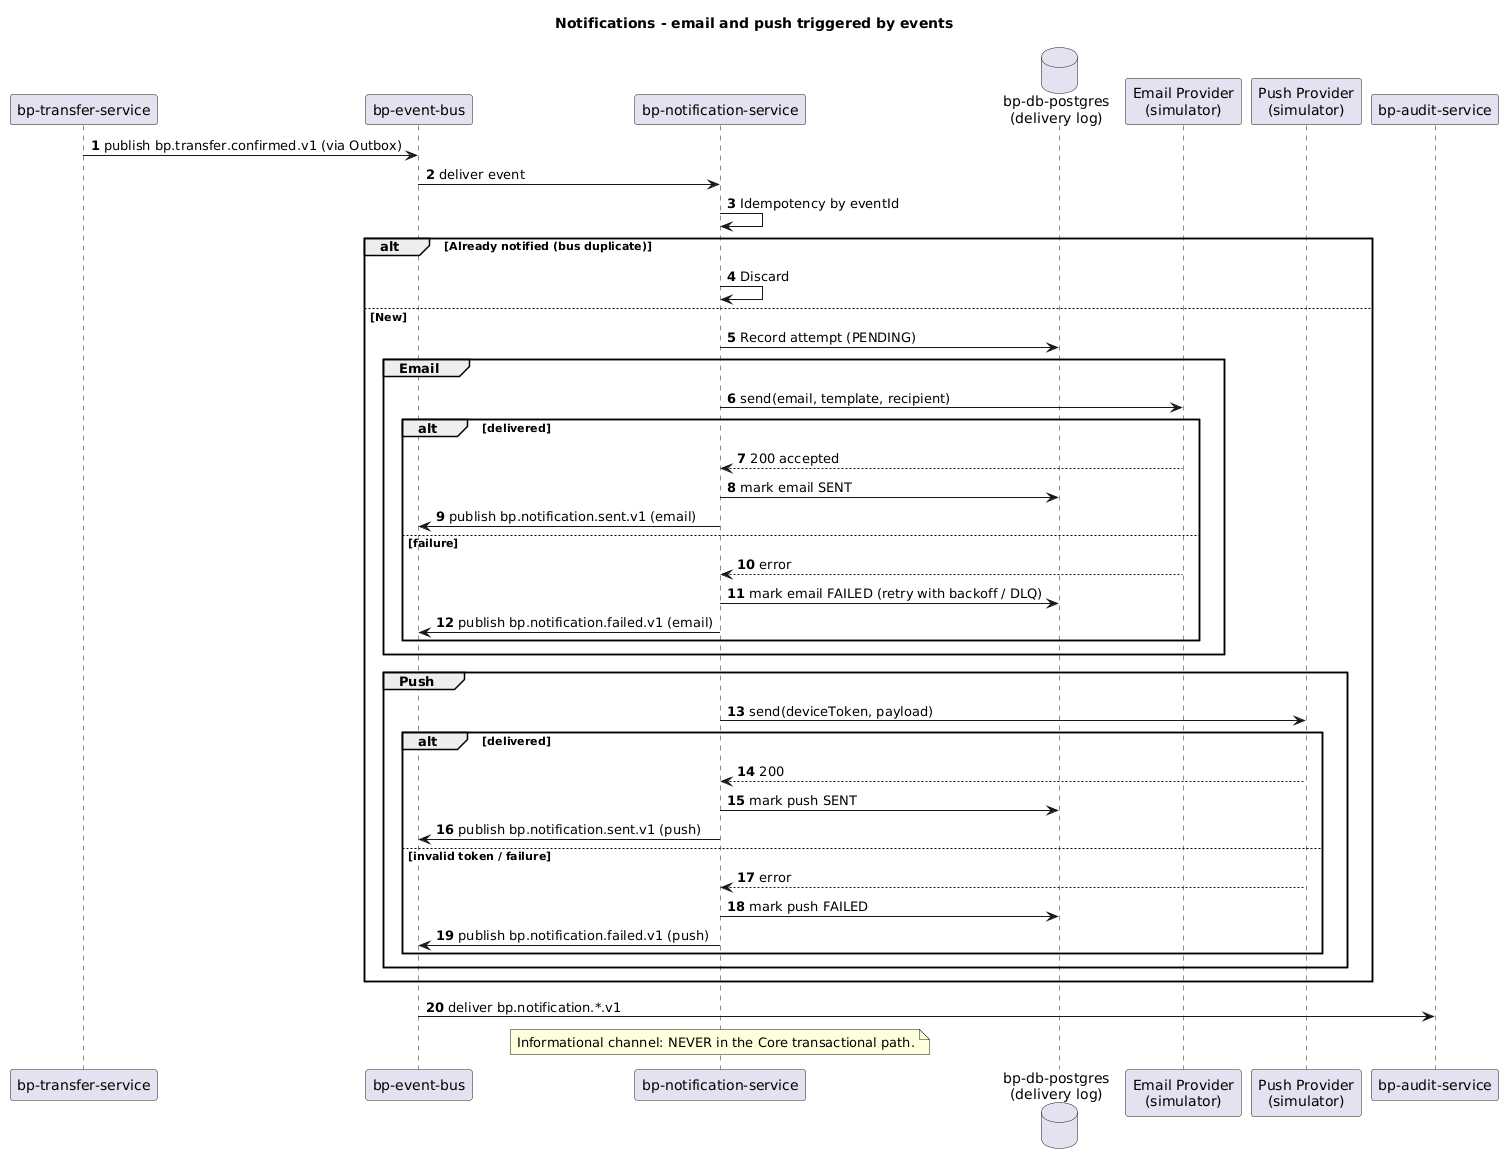

The diagram above was rendered by PlantUML. Its source (embedded in the PNG):
@startuml seq-06-notificaciones-email-push
title Notifications - email and push triggered by events
autonumber

participant "bp-transfer-service" as tx
participant "bp-event-bus" as bus
participant "bp-notification-service" as notif
database "bp-db-postgres\n(delivery log)" as pg
participant "Email Provider\n(simulator)" as email
participant "Push Provider\n(simulator)" as push
participant "bp-audit-service" as audit

tx -> bus : publish bp.transfer.confirmed.v1 (via Outbox)
bus -> notif : deliver event

notif -> notif : Idempotency by eventId
alt Already notified (bus duplicate)
    notif -> notif : Discard
else New
    notif -> pg : Record attempt (PENDING)
    group Email
        notif -> email : send(email, template, recipient)
        alt delivered
            email --> notif : 200 accepted
            notif -> pg : mark email SENT
            notif -> bus : publish bp.notification.sent.v1 (email)
        else failure
            email --> notif : error
            notif -> pg : mark email FAILED (retry with backoff / DLQ)
            notif -> bus : publish bp.notification.failed.v1 (email)
        end
    end
    group Push
        notif -> push : send(deviceToken, payload)
        alt delivered
            push --> notif : 200
            notif -> pg : mark push SENT
            notif -> bus : publish bp.notification.sent.v1 (push)
        else invalid token / failure
            push --> notif : error
            notif -> pg : mark push FAILED
            notif -> bus : publish bp.notification.failed.v1 (push)
        end
    end
end
bus -> audit : deliver bp.notification.*.v1
note over notif : Informational channel: NEVER in the Core transactional path.
@enduml